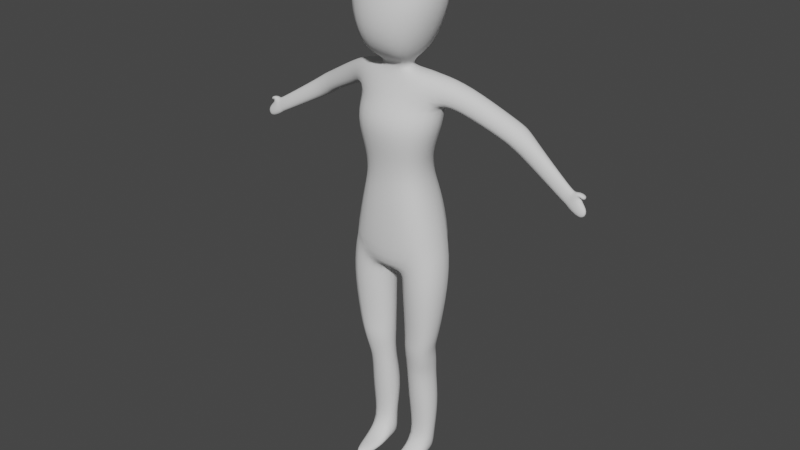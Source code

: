 # Source: playerbase.blend  (saved by Blender 2.80.75; exported with 4.5.12 LTS)
import bpy
from mathutils import Matrix  # noqa: F401  (used for matrix-valued properties, if any)

bpy.ops.wm.read_factory_settings(use_empty=True)
scene = bpy.context.scene
scene.name = 'Scene'

# ---- collections
col_collection = bpy.data.collections.new('Collection'); scene.collection.children.link(col_collection)

# ---- world
world_world = bpy.data.worlds.new('World'); scene.world = world_world
world_world.use_nodes = True; world_world.node_tree.nodes.clear()
_N = world_world.node_tree.nodes; _L = world_world.node_tree.links
n0 = _N.new('ShaderNodeOutputWorld'); n0.name = 'World Output'; n0.location = (300, 300)
n1 = _N.new('ShaderNodeBackground'); n1.name = 'Background'; n1.location = (10, 300)
n1.inputs[0].default_value = (0.05088, 0.05088, 0.05088, 1.0)
_L.new(n1.outputs[0], n0.inputs[0])
n0.is_active_output = True
world_world.color = (0.05088, 0.05088, 0.05088)
world_world.use_sun_shadow = False
world_world.sun_shadow_jitter_overblur = 0.0

# ---- meshes
me_cube_002 = bpy.data.meshes.new('Cube.002')
me_cube_002.from_pydata([(0.0, -0.1337, 0.9322), (0.0, -0.1307, 1.145), (0.0, 0.1124, 0.9522), (0.0, 0.1448, 1.132), (0.1977, -0.1047, 0.9782), (0.1612, -0.1021, 1.147), (0.1963, 0.09779, 0.9744), (0.1407, 0.09954, 1.145), (0.0, 0.09221, 0.9268), (0.0, -0.1103, 0.8461), (0.04758, 0.06226, 0.85), (0.02191, -0.1035, 0.825), (0.2081, -0.1266, 0.816), (0.2175, 0.0757, 0.8083), (0.01954, -0.09635, 0.8082), (0.03229, 0.05611, 0.7908), (0.1855, -0.1046, 0.5969), (0.1798, 0.04616, 0.5997), (0.02668, -0.07188, 0.5811), (0.03553, 0.04032, 0.5671), (0.1727, -0.0994, 0.5333), (0.1527, 0.04389, 0.5354), (0.0272, -0.0793, 0.5314), (0.03977, 0.0428, 0.5351), (0.1583, -0.08777, 0.4638), (0.1582, 0.06524, 0.472), (0.03035, -0.06043, 0.4618), (0.03991, 0.02663, 0.4654), (0.1424, -0.06414, 0.406), (0.151, 0.06673, 0.4018), (0.03714, -0.0562, 0.3937), (0.03431, 0.03208, 0.3867), (0.1627, -0.04695, 0.2404), (0.1541, 0.07424, 0.2625), (0.02682, -0.0431, 0.2433), (0.03175, 0.06431, 0.2692), (0.1448, -0.02399, 0.09556), (0.1408, 0.04706, 0.1049), (0.04697, -0.02483, 0.09563), (0.05226, 0.03838, 0.1201), (0.1355, -0.01634, 0.007007), (0.1336, 0.05289, 0.009009), (0.03816, -0.0174, 0.005042), (0.04194, 0.04348, 0.007612), (0.0404, -0.08207, 0.0419), (0.1395, -0.08123, 0.03693), (0.03985, -0.07354, 0.004759), (0.1382, -0.0715, 0.002218), (0.05707, -0.148, 0.03424), (0.1147, -0.1575, 0.03161), (0.04949, -0.1397, -0.002481), (0.1212, -0.1469, -0.002481), (0.07462, -0.1789, 0.01602), (0.1001, -0.1814, 0.01602), (0.07193, -0.176, 0.002988), (0.09737, -0.1785, 0.002988), (0.0, -0.1303, 1.224), (0.0, 0.09597, 1.245), (0.1117, 0.07066, 1.237), (0.1385, -0.09015, 1.233), (0.0, -0.1362, 1.315), (0.0, 0.09011, 1.336), (0.1115, 0.0648, 1.328), (0.1367, -0.09803, 1.313), (0.0, -0.1774, 1.449), (0.0, 0.07961, 1.46), (0.1673, 0.08551, 1.459), (0.183, -0.1136, 1.446), (0.0, -0.1445, 1.518), (0.0, 0.07468, 1.527), (0.1711, 0.06276, 1.527), (0.1591, -0.06037, 1.524), (0.0, -0.09894, 1.575), (0.0, 0.06405, 1.591), (0.1382, 0.05293, 1.637), (0.1569, -0.05413, 1.631), (0.0, -0.06646, 1.635), (0.0, 0.02376, 1.635), (0.0571, -0.001713, 1.635), (0.05518, -0.0665, 1.635), (0.0, -0.06646, 1.665), (0.0, 0.02376, 1.665), (0.0571, -0.001713, 1.665), (0.05518, -0.0665, 1.665), (0.2124, 0.06995, 1.522), (0.2196, -0.01376, 1.502), (0.2331, 0.08759, 1.602), (0.2622, -0.003999, 1.595), (0.3753, 0.1075, 1.431), (0.3929, 0.0299, 1.425), (0.4034, 0.13, 1.503), (0.4267, 0.04752, 1.501), (0.4126, 0.1166, 1.397), (0.4246, 0.03188, 1.407), (0.4484, 0.1387, 1.481), (0.4583, 0.04955, 1.483), (0.4623, 0.1042, 1.377), (0.4589, 0.04384, 1.383), (0.4939, 0.121, 1.443), (0.4967, 0.05178, 1.457), (0.6391, 0.05663, 1.284), (0.6347, 0.02573, 1.293), (0.6659, 0.06674, 1.336), (0.6624, 0.0347, 1.344), (0.6545, 0.05829, 1.276), (0.6501, 0.0274, 1.285), (0.6813, 0.06841, 1.328), (0.6778, 0.03637, 1.336), (0.6742, 0.05372, 1.261), (0.6699, 0.02283, 1.27), (0.701, 0.06384, 1.313), (0.6975, 0.0318, 1.321), (0.7228, 0.04624, 1.24), (0.7198, 0.02478, 1.247), (0.7415, 0.05326, 1.277), (0.739, 0.03101, 1.282), (0.6985, 0.06964, 1.331), (0.699, 0.03781, 1.341), (0.704, 0.06563, 1.313), (0.7046, 0.0338, 1.323), (0.7222, 0.06499, 1.324), (0.7251, 0.04148, 1.328), (0.7147, 0.06196, 1.307), (0.7176, 0.03846, 1.312), (0.0, -0.1336, 1.7), (0.0, 0.113, 1.7), (0.1074, 0.04336, 1.7), (0.1021, -0.1337, 1.7), (0.0, -0.2061, 1.79), (0.0, 0.1288, 1.795), (0.1451, 0.09207, 1.79), (0.1662, -0.1316, 1.798), (0.0, -0.1957, 1.933), (0.0, 0.1525, 1.943), (0.1726, 0.1167, 1.925), (0.1991, -0.1164, 1.939), (0.0, -0.1138, 2.042), (0.0, 0.08664, 2.042), (0.1146, 0.05633, 2.03), (0.1021, -0.1139, 2.042)], [], [(2, 3, 7, 6), (6, 7, 5, 4), (4, 5, 1, 0), (4, 0, 9, 11), (5, 7, 58, 59), (8, 10, 11, 9), (2, 6, 10, 8), (4, 11, 14, 12), (13, 17, 19, 15), (6, 4, 12, 13), (10, 6, 13, 15), (11, 10, 15, 14), (15, 19, 18, 14), (14, 18, 16, 12), (19, 17, 21, 23), (20, 22, 26, 24), (18, 19, 23, 22), (16, 18, 22, 20), (17, 16, 20, 21), (25, 24, 28, 29), (21, 20, 24, 25), (23, 21, 25, 27), (22, 23, 27, 26), (29, 28, 32, 33), (27, 25, 29, 31), (26, 27, 31, 30), (24, 26, 30, 28), (12, 16, 17, 13), (35, 33, 37, 39), (31, 29, 33, 35), (30, 31, 35, 34), (28, 30, 34, 32), (36, 38, 44, 45), (34, 35, 39, 38), (32, 34, 38, 36), (33, 32, 36, 37), (41, 40, 42, 43), (37, 36, 40, 41), (39, 37, 41, 43), (38, 39, 43, 42), (46, 47, 51, 50), (40, 36, 45, 47), (38, 42, 46, 44), (42, 40, 47, 46), (48, 50, 54, 52), (44, 46, 50, 48), (45, 44, 48, 49), (47, 45, 49, 51), (53, 52, 54, 55), (49, 48, 52, 53), (51, 49, 53, 55), (50, 51, 55, 54), (59, 58, 62, 63), (1, 5, 59, 56), (7, 3, 57, 58), (60, 63, 67, 64), (56, 59, 63, 60), (58, 57, 61, 62), (64, 67, 71, 68), (62, 61, 65, 66), (63, 62, 66, 67), (68, 71, 75, 72), (66, 65, 69, 70), (67, 66, 70, 71), (75, 74, 78, 79), (70, 69, 73, 74), (75, 71, 85, 87), (79, 78, 82, 83), (72, 75, 79, 76), (74, 73, 77, 78), (82, 81, 125, 126), (76, 79, 83, 80), (78, 77, 81, 82), (84, 86, 90, 88), (74, 75, 87, 86), (70, 74, 86, 84), (71, 70, 84, 85), (91, 89, 93, 95), (86, 87, 91, 90), (87, 85, 89, 91), (85, 84, 88, 89), (93, 92, 96, 97), (89, 88, 92, 93), (88, 90, 94, 92), (90, 91, 95, 94), (96, 98, 102, 100), (92, 94, 98, 96), (94, 95, 99, 98), (95, 93, 97, 99), (103, 101, 105, 107), (98, 99, 103, 102), (99, 97, 101, 103), (97, 96, 100, 101), (104, 106, 110, 108), (101, 100, 104, 105), (100, 102, 106, 104), (102, 103, 107, 106), (110, 111, 115, 114), (111, 110, 118, 119), (107, 105, 109, 111), (105, 104, 108, 109), (113, 112, 114, 115), (111, 109, 113, 115), (109, 108, 112, 113), (108, 110, 114, 112), (117, 119, 123, 121), (107, 111, 119, 117), (106, 107, 117, 116), (110, 106, 116, 118), (120, 121, 123, 122), (119, 118, 122, 123), (118, 116, 120, 122), (116, 117, 121, 120), (127, 126, 130, 131), (83, 82, 126, 127), (80, 83, 127, 124), (131, 130, 134, 135), (124, 127, 131, 128), (126, 125, 129, 130), (135, 134, 138, 139), (128, 131, 135, 132), (130, 129, 133, 134), (138, 137, 136, 139), (132, 135, 139, 136), (134, 133, 137, 138)])
me_cube_002.polygons.foreach_set('use_smooth', [True] * 125)
_uv = me_cube_002.uv_layers.new(name='UVMap')
_uv.uv.foreach_set('vector', [0.375, 0.25, 0.625, 0.25, 0.625, 0.5, 0.375, 0.5, 0.375, 0.5, 0.625, 0.5, 0.625, 0.75, 0.375, 0.75, 0.375, 0.75, 0.625, 0.75, 0.625, 1.0, 0.375, 1.0, 0.375, 0.75, 0.375, 1.0, 0.375, 1.0, 0.375, 0.75, 0.625, 0.75, 0.625, 0.5, 0.625, 0.5, 0.625, 0.75, 0.125, 0.5, 0.375, 0.5, 0.375, 0.75, 0.125, 0.75, 0.375, 0.25, 0.375, 0.5, 0.375, 0.5, 0.375, 0.25, 0.375, 0.75, 0.375, 0.75, 0.375, 0.75, 0.375, 0.75, 0.375, 0.5, 0.375, 0.5, 0.375, 0.5, 0.375, 0.5, 0.375, 0.5, 0.375, 0.75, 0.375, 0.75, 0.375, 0.5, 0.375, 0.5, 0.375, 0.5, 0.375, 0.5, 0.375, 0.5, 0.375, 0.75, 0.375, 0.5, 0.375, 0.5, 0.375, 0.75, 0.375, 0.5, 0.375, 0.5, 0.375, 0.75, 0.375, 0.75, 0.375, 0.75, 0.375, 0.75, 0.375, 0.75, 0.375, 0.75, 0.375, 0.5, 0.375, 0.5, 0.375, 0.5, 0.375, 0.5, 0.375, 0.75, 0.375, 0.75, 0.375, 0.75, 0.375, 0.75, 0.375, 0.75, 0.375, 0.5, 0.375, 0.5, 0.375, 0.75, 0.375, 0.75, 0.375, 0.75, 0.375, 0.75, 0.375, 0.75, 0.375, 0.5, 0.375, 0.75, 0.375, 0.75, 0.375, 0.5, 0.375, 0.5, 0.375, 0.75, 0.375, 0.75, 0.375, 0.5, 0.375, 0.5, 0.375, 0.75, 0.375, 0.75, 0.375, 0.5, 0.375, 0.5, 0.375, 0.5, 0.375, 0.5, 0.375, 0.5, 0.375, 0.75, 0.375, 0.5, 0.375, 0.5, 0.375, 0.75, 0.375, 0.5, 0.375, 0.75, 0.375, 0.75, 0.375, 0.5, 0.375, 0.5, 0.375, 0.5, 0.375, 0.5, 0.375, 0.5, 0.375, 0.75, 0.375, 0.5, 0.375, 0.5, 0.375, 0.75, 0.375, 0.75, 0.375, 0.75, 0.375, 0.75, 0.375, 0.75, 0.375, 0.75, 0.375, 0.75, 0.375, 0.5, 0.375, 0.5, 0.375, 0.5, 0.375, 0.5, 0.375, 0.5, 0.375, 0.5, 0.375, 0.5, 0.375, 0.5, 0.375, 0.5, 0.375, 0.5, 0.375, 0.75, 0.375, 0.5, 0.375, 0.5, 0.375, 0.75, 0.375, 0.75, 0.375, 0.75, 0.375, 0.75, 0.375, 0.75, 0.375, 0.75, 0.375, 0.75, 0.375, 0.75, 0.375, 0.75, 0.375, 0.75, 0.375, 0.5, 0.375, 0.5, 0.375, 0.75, 0.375, 0.75, 0.375, 0.75, 0.375, 0.75, 0.375, 0.75, 0.375, 0.5, 0.375, 0.75, 0.375, 0.75, 0.375, 0.5, 0.375, 0.5, 0.375, 0.75, 0.375, 0.75, 0.375, 0.5, 0.375, 0.5, 0.375, 0.75, 0.375, 0.75, 0.375, 0.5, 0.375, 0.5, 0.375, 0.5, 0.375, 0.5, 0.375, 0.5, 0.375, 0.75, 0.375, 0.5, 0.375, 0.5, 0.375, 0.75, 0.375, 0.75, 0.375, 0.75, 0.375, 0.75, 0.375, 0.75, 0.375, 0.75, 0.375, 0.75, 0.375, 0.75, 0.375, 0.75, 0.375, 0.75, 0.375, 0.75, 0.375, 0.75, 0.375, 0.75, 0.375, 0.75, 0.375, 0.75, 0.375, 0.75, 0.375, 0.75, 0.375, 0.75, 0.375, 0.75, 0.375, 0.75, 0.375, 0.75, 0.375, 0.75, 0.375, 0.75, 0.375, 0.75, 0.375, 0.75, 0.375, 0.75, 0.375, 0.75, 0.375, 0.75, 0.375, 0.75, 0.375, 0.75, 0.375, 0.75, 0.375, 0.75, 0.375, 0.75, 0.375, 0.75, 0.375, 0.75, 0.375, 0.75, 0.375, 0.75, 0.375, 0.75, 0.375, 0.75, 0.375, 0.75, 0.375, 0.75, 0.375, 0.75, 0.375, 0.75, 0.375, 0.75, 0.375, 0.75, 0.375, 0.75, 0.375, 0.75, 0.375, 0.75, 0.375, 0.75, 0.625, 0.75, 0.625, 0.5, 0.625, 0.5, 0.625, 0.75, 0.625, 1.0, 0.625, 0.75, 0.625, 0.75, 0.625, 1.0, 0.625, 0.5, 0.625, 0.25, 0.625, 0.25, 0.625, 0.5, 0.625, 1.0, 0.625, 0.75, 0.625, 0.75, 0.625, 1.0, 0.625, 1.0, 0.625, 0.75, 0.625, 0.75, 0.625, 1.0, 0.625, 0.5, 0.625, 0.25, 0.625, 0.25, 0.625, 0.5, 0.625, 1.0, 0.625, 0.75, 0.625, 0.75, 0.625, 1.0, 0.625, 0.5, 0.625, 0.25, 0.625, 0.25, 0.625, 0.5, 0.625, 0.75, 0.625, 0.5, 0.625, 0.5, 0.625, 0.75, 0.625, 1.0, 0.625, 0.75, 0.625, 0.75, 0.625, 1.0, 0.625, 0.5, 0.625, 0.25, 0.625, 0.25, 0.625, 0.5, 0.625, 0.75, 0.625, 0.5, 0.625, 0.5, 0.625, 0.75, 0.625, 0.75, 0.625, 0.5, 0.625, 0.5, 0.625, 0.75, 0.625, 0.5, 0.625, 0.25, 0.625, 0.25, 0.625, 0.5, 0.625, 0.75, 0.625, 0.75, 0.625, 0.75, 0.625, 0.75, 0.625, 0.75, 0.625, 0.5, 0.625, 0.5, 0.625, 0.75, 0.625, 1.0, 0.625, 0.75, 0.625, 0.75, 0.625, 1.0, 0.625, 0.5, 0.625, 0.25, 0.625, 0.25, 0.625, 0.5, 0.625, 0.5, 0.625, 0.25, 0.625, 0.25, 0.625, 0.5, 0.625, 1.0, 0.625, 0.75, 0.625, 0.75, 0.625, 1.0, 0.625, 0.5, 0.625, 0.25, 0.625, 0.25, 0.625, 0.5, 0.625, 0.5, 0.625, 0.5, 0.625, 0.5, 0.625, 0.5, 0.625, 0.5, 0.625, 0.75, 0.625, 0.75, 0.625, 0.5, 0.625, 0.5, 0.625, 0.5, 0.625, 0.5, 0.625, 0.5, 0.625, 0.75, 0.625, 0.5, 0.625, 0.5, 0.625, 0.75, 0.625, 0.75, 0.625, 0.75, 0.625, 0.75, 0.625, 0.75, 0.625, 0.5, 0.625, 0.75, 0.625, 0.75, 0.625, 0.5, 0.625, 0.75, 0.625, 0.75, 0.625, 0.75, 0.625, 0.75, 0.625, 0.75, 0.625, 0.5, 0.625, 0.5, 0.625, 0.75, 0.625, 0.75, 0.625, 0.5, 0.625, 0.5, 0.625, 0.75, 0.625, 0.75, 0.625, 0.5, 0.625, 0.5, 0.625, 0.75, 0.625, 0.5, 0.625, 0.5, 0.625, 0.5, 0.625, 0.5, 0.625, 0.5, 0.625, 0.75, 0.625, 0.75, 0.625, 0.5, 0.625, 0.5, 0.625, 0.5, 0.625, 0.5, 0.625, 0.5, 0.625, 0.5, 0.625, 0.5, 0.625, 0.5, 0.625, 0.5, 0.625, 0.5, 0.625, 0.75, 0.625, 0.75, 0.625, 0.5, 0.625, 0.75, 0.625, 0.75, 0.625, 0.75, 0.625, 0.75, 0.625, 0.75, 0.625, 0.75, 0.625, 0.75, 0.625, 0.75, 0.625, 0.5, 0.625, 0.75, 0.625, 0.75, 0.625, 0.5, 0.625, 0.75, 0.625, 0.75, 0.625, 0.75, 0.625, 0.75, 0.625, 0.75, 0.625, 0.5, 0.625, 0.5, 0.625, 0.75, 0.625, 0.5, 0.625, 0.5, 0.625, 0.5, 0.625, 0.5, 0.625, 0.75, 0.625, 0.5, 0.625, 0.5, 0.625, 0.75, 0.625, 0.5, 0.625, 0.5, 0.625, 0.5, 0.625, 0.5, 0.625, 0.5, 0.625, 0.75, 0.625, 0.75, 0.625, 0.5, 0.625, 0.5, 0.625, 0.75, 0.625, 0.75, 0.625, 0.5, 0.625, 0.75, 0.625, 0.5, 0.625, 0.5, 0.625, 0.75, 0.625, 0.75, 0.625, 0.75, 0.625, 0.75, 0.625, 0.75, 0.625, 0.75, 0.625, 0.5, 0.625, 0.5, 0.625, 0.75, 0.625, 0.75, 0.625, 0.5, 0.625, 0.5, 0.625, 0.75, 0.625, 0.75, 0.625, 0.75, 0.625, 0.75, 0.625, 0.75, 0.625, 0.75, 0.625, 0.5, 0.625, 0.5, 0.625, 0.75, 0.625, 0.5, 0.625, 0.5, 0.625, 0.5, 0.625, 0.5, 0.625, 0.75, 0.625, 0.75, 0.625, 0.75, 0.625, 0.75, 0.625, 0.75, 0.625, 0.75, 0.625, 0.75, 0.625, 0.75, 0.625, 0.5, 0.625, 0.75, 0.625, 0.75, 0.625, 0.5, 0.625, 0.5, 0.625, 0.5, 0.625, 0.5, 0.625, 0.5, 0.625, 0.5, 0.625, 0.75, 0.625, 0.75, 0.625, 0.5, 0.625, 0.75, 0.625, 0.5, 0.625, 0.5, 0.625, 0.75, 0.625, 0.5, 0.625, 0.5, 0.625, 0.5, 0.625, 0.5, 0.625, 0.5, 0.625, 0.75, 0.625, 0.75, 0.625, 0.5, 0.625, 0.75, 0.625, 0.5, 0.625, 0.5, 0.625, 0.75, 0.625, 0.75, 0.625, 0.5, 0.625, 0.5, 0.625, 0.75, 0.625, 1.0, 0.625, 0.75, 0.625, 0.75, 0.625, 1.0, 0.625, 0.75, 0.625, 0.5, 0.625, 0.5, 0.625, 0.75, 0.625, 1.0, 0.625, 0.75, 0.625, 0.75, 0.625, 1.0, 0.625, 0.5, 0.625, 0.25, 0.625, 0.25, 0.625, 0.5, 0.625, 0.75, 0.625, 0.5, 0.625, 0.5, 0.625, 0.75, 0.625, 1.0, 0.625, 0.75, 0.625, 0.75, 0.625, 1.0, 0.625, 0.5, 0.625, 0.25, 0.625, 0.25, 0.625, 0.5, 0.625, 0.5, 0.875, 0.5, 0.875, 0.75, 0.625, 0.75, 0.625, 1.0, 0.625, 0.75, 0.625, 0.75, 0.625, 1.0, 0.625, 0.5, 0.625, 0.25, 0.625, 0.25, 0.625, 0.5])
me_cube_002.use_remesh_preserve_volume = False
me_cube_002.use_remesh_preserve_attributes = False
me_cube_002.use_mirror_vertex_groups = False
me_cube_002.update()
arm_metarig = bpy.data.armatures.new('metarig')  # bones are not reproduced

# ---- objects
ob_metarig = bpy.data.objects.new('metarig', arm_metarig)
ob_cube = bpy.data.objects.new('Cube', me_cube_002)

# ---- transforms, parenting, visibility, modifiers, constraints
ob_metarig.location = (0.0, 0.0, 0.0)
ob_metarig.lineart.crease_threshold = 0.0
ob_cube.parent = ob_metarig
ob_cube.location = (0.0, 0.0, 0.0)
ob_cube.lineart.crease_threshold = 0.0
_vg = ob_cube.vertex_groups.new(name='spine')
for _i, _w in zip([0, 1, 2, 3, 5, 7, 8, 9, 10, 56, 57, 58, 59, 60], [0.07928, 0.4692, 0.3214, 0.5823, 0.004214, 0.06418, 0.2757, 0.0181, 0.0305, 0.1914, 0.09937, 0.008568, 0.006338, 0.0591]): _vg.add([_i], _w, 'REPLACE')
_vg = ob_cube.vertex_groups.new(name='spine.001')
for _i, _w in zip([1, 3, 7, 56, 57, 58, 59, 60, 61, 62, 63, 64], [0.1043, 0.1293, 0.09619, 0.3042, 0.6271, 0.5362, 0.07355, 0.09739, 0.1472, 0.1165, 0.0395, 0.003253]): _vg.add([_i], _w, 'REPLACE')
_vg = ob_cube.vertex_groups.new(name='spine.002')
for _i, _w in zip([1, 3, 7, 56, 57, 58, 59, 60, 61, 62, 63, 64, 65, 66, 67, 68, 69, 73], [0.06773, 0.02374, 0.007282, 0.1903, 0.1776, 0.1555, 0.1416, 0.5107, 0.7373, 0.6521, 0.5079, 0.142, 0.7176, 0.05121, 0.02755, 0.06411, 0.1839, 0.03421]): _vg.add([_i], _w, 'REPLACE')
_vg = ob_cube.vertex_groups.new(name='spine.003')
for _i, _w in zip([60, 61, 64, 65, 68, 69, 70, 72, 73, 77, 78, 81, 82], [0.009333, 0.01535, 0.1131, 0.1916, 0.2347, 0.7421, 0.00682, 0.09171, 0.8903, 0.9379, 0.1348, 0.06706, 0.0314]): _vg.add([_i], _w, 'REPLACE')
_vg = ob_cube.vertex_groups.new(name='spine.004')
for _i, _w in zip([72, 76, 77, 78, 79, 80, 81, 82, 83, 124, 125, 126, 127, 128, 129, 130, 131, 132, 133, 134], [0.0233, 0.1984, 0.02773, 0.1276, 0.07047, 0.4679, 0.8922, 0.6056, 0.4856, 0.1715, 0.3103, 0.2025, 0.1706, 0.06722, 0.1149, 0.07124, 0.05712, 0.002036, 0.01884, 0.002626]): _vg.add([_i], _w, 'REPLACE')
_vg = ob_cube.vertex_groups.new(name='spine.005')
for _i, _w in zip([76, 80, 82, 83, 124, 125, 126, 127, 128, 129, 130, 131, 132, 133, 134], [0.04414, 0.1142, 0.08738, 0.06809, 0.3895, 0.3499, 0.4543, 0.1442, 0.1394, 0.145, 0.1462, 0.0587, 0.05162, 0.04279, 0.04936]): _vg.add([_i], _w, 'REPLACE')
_vg = ob_cube.vertex_groups.new(name='spine.006')
for _i, _w in zip([76, 80, 82, 83, 124, 125, 126, 127, 128, 129, 130, 131, 132, 133, 134, 135, 136, 137, 138, 139], [0.02906, 0.09119, 0.06463, 0.1356, 0.323, 0.3056, 0.2665, 0.5799, 0.749, 0.7238, 0.7595, 0.851, 0.9056, 0.9134, 0.916, 0.9464, 0.9759, 0.9676, 0.9695, 0.9758]): _vg.add([_i], _w, 'REPLACE')
_vg = ob_cube.vertex_groups.new(name='shoulder.L')
for _i, _w in zip([64, 67, 68, 70, 71, 72, 73, 74, 75, 76, 78, 79, 80, 82, 83, 85, 86, 87, 124, 126, 127, 128, 131], [0.0647, 0.05973, 0.1401, 0.1118, 0.5518, 0.2318, 0.03078, 0.8761, 0.91, 0.5589, 0.6884, 0.8322, 0.2645, 0.1944, 0.2753, 0.07173, 0.04397, 0.0335, 0.09583, 0.06089, 0.0924, 0.02385, 0.007562]): _vg.add([_i], _w, 'REPLACE')
_vg = ob_cube.vertex_groups.new(name='upper_arm.L')
for _i, _w in zip([66, 69, 70, 71, 74, 75, 84, 85, 86, 87, 88, 89, 90, 91, 92, 93, 94, 95, 96, 97, 98, 99], [0.07954, 0.006011, 0.6625, 0.1898, 0.07949, 0.05846, 0.9529, 0.8869, 0.9427, 0.9528, 0.9349, 0.8802, 0.9449, 0.9652, 0.4952, 0.353, 0.529, 0.775, 0.05069, 0.05404, 0.04718, 0.07484]): _vg.add([_i], _w, 'REPLACE')
_vg = ob_cube.vertex_groups.new(name='forearm.L')
for _i, _w in zip([88, 89, 90, 91, 92, 93, 94, 95, 96, 97, 98, 99, 100, 101, 102, 103, 104, 105, 106, 107, 108, 109, 110, 111, 116, 117, 118, 119, 120, 121, 122, 123], [0.06349, 0.1159, 0.05331, 0.01687, 0.5043, 0.6451, 0.4707, 0.2244, 0.9474, 0.9435, 0.9505, 0.924, 0.9174, 0.9194, 0.9295, 0.9364, 0.2698, 0.3214, 0.4011, 0.5378, 0.05133, 0.06838, 0.1278, 0.1729, 0.2272, 0.2517, 0.1395, 0.1734, 0.1814, 0.191, 0.1558, 0.165]): _vg.add([_i], _w, 'REPLACE')
_vg = ob_cube.vertex_groups.new(name='hand.L')
for _i, _w in zip([100, 101, 102, 103, 104, 105, 106, 107, 108, 109, 110, 111, 112, 113, 114, 115, 116, 117, 118, 119, 120, 121, 122, 123], [0.08212, 0.07975, 0.06977, 0.06234, 0.73, 0.6784, 0.5986, 0.4619, 0.9486, 0.9316, 0.8721, 0.827, 0.9968, 0.9948, 0.9843, 0.9801, 0.7726, 0.7482, 0.8604, 0.8265, 0.8185, 0.8088, 0.8441, 0.8349]): _vg.add([_i], _w, 'REPLACE')
_vg = ob_cube.vertex_groups.new(name='shoulder.R')
for _i, _w in zip([60, 64, 68, 72, 76, 79, 80], [0.01335, 0.1217, 0.2526, 0.4898, 0.1038, 0.0252, 0.0288]): _vg.add([_i], _w, 'REPLACE')
_vg = ob_cube.vertex_groups.new(name='upper_arm.R')
_vg = ob_cube.vertex_groups.new(name='forearm.R')
_vg = ob_cube.vertex_groups.new(name='hand.R')
_vg = ob_cube.vertex_groups.new(name='breast.L')
for _i, _w in zip([58, 59, 60, 61, 62, 63, 64, 65, 66, 67, 68, 70, 71, 72, 85], [0.009582, 0.03878, 0.05097, 0.01025, 0.1291, 0.1787, 0.1157, 0.04885, 0.8339, 0.8436, 0.07141, 0.1744, 0.1919, 0.005491, 0.005257]): _vg.add([_i], _w, 'REPLACE')
_vg = ob_cube.vertex_groups.new(name='breast.R')
for _i, _w in zip([56, 60, 64, 68, 72], [0.01173, 0.09034, 0.3474, 0.1546, 0.05939]): _vg.add([_i], _w, 'REPLACE')
_vg = ob_cube.vertex_groups.new(name='pelvis.L')
for _i, _w in zip([0, 1, 2, 3, 4, 5, 6, 7, 8, 10, 56, 58, 59, 60, 62, 63], [0.04739, 0.184, 0.3039, 0.0602, 0.1055, 0.837, 0.01573, 0.06759, 0.2659, 0.02814, 0.1661, 0.07769, 0.6563, 0.08374, 0.01666, 0.1883]): _vg.add([_i], _w, 'REPLACE')
_vg = ob_cube.vertex_groups.new(name='pelvis.R')
for _i, _w in zip([2, 3, 8, 10], [0.3029, 0.04528, 0.265, 0.02595]): _vg.add([_i], _w, 'REPLACE')
_vg = ob_cube.vertex_groups.new(name='thigh.L')
for _i, _w in zip([0, 1, 2, 3, 4, 5, 6, 7, 8, 9, 10, 11, 12, 13, 14, 15, 16, 17, 18, 19, 20, 21, 22, 23, 24, 25, 26, 27, 56, 57, 58, 59, 62], [0.468, 0.08868, 0.06473, 0.1386, 0.8401, 0.08631, 0.9074, 0.7268, 0.1873, 0.7861, 0.8757, 0.8924, 0.9563, 0.9644, 0.9291, 0.9633, 0.8713, 0.8441, 0.8959, 0.8059, 0.5098, 0.2403, 0.5238, 0.3763, 0.1277, 0.07535, 0.1053, 0.07192, 0.03149, 0.03861, 0.1606, 0.02285, 0.01281]): _vg.add([_i], _w, 'REPLACE')
_vg = ob_cube.vertex_groups.new(name='shin.L')
for _i, _w in zip([16, 17, 18, 19, 20, 21, 22, 23, 24, 25, 26, 27, 28, 29, 30, 31, 32, 33, 34, 35, 36, 37, 38, 39], [0.1253, 0.1536, 0.1014, 0.1927, 0.4894, 0.7591, 0.4755, 0.623, 0.8716, 0.9242, 0.8941, 0.9277, 0.9805, 0.9833, 0.9826, 0.9882, 0.9494, 0.995, 0.9596, 0.9888, 0.1263, 0.8583, 0.128, 0.8897]): _vg.add([_i], _w, 'REPLACE')
_vg = ob_cube.vertex_groups.new(name='foot.L')
for _i, _w in zip([32, 34, 36, 37, 38, 39, 40, 41, 42, 43, 44, 45, 46, 47, 48, 49, 50, 51, 52, 54], [0.04696, 0.02481, 0.8591, 0.09507, 0.8432, 0.08046, 0.8202, 0.009959, 0.7382, 0.02204, 0.8456, 0.9175, 0.834, 0.8986, 0.1164, 0.01559, 0.1493, 0.05932, 0.005294, 0.02034]): _vg.add([_i], _w, 'REPLACE')
_vg = ob_cube.vertex_groups.new(name='toe.L')
for _i, _w in zip([42, 44, 45, 46, 47, 48, 49, 50, 51, 52, 53, 54, 55], [0.006607, 0.1231, 0.06621, 0.1193, 0.07688, 0.8791, 0.9666, 0.8432, 0.9389, 0.9712, 0.9896, 0.9632, 0.9882]): _vg.add([_i], _w, 'REPLACE')
_vg = ob_cube.vertex_groups.new(name='heel.02.L')
for _i, _w in zip([37, 39, 40, 41, 42, 43, 46], [0.04213, 0.007965, 0.1527, 0.9501, 0.2184, 0.9494, 0.03562]): _vg.add([_i], _w, 'REPLACE')
_vg = ob_cube.vertex_groups.new(name='thigh.R')
for _i, _w in zip([0, 1, 4, 9, 11, 14], [0.3648, 0.05521, 0.00772, 0.1324, 0.06611, 0.03295]): _vg.add([_i], _w, 'REPLACE')
_vg = ob_cube.vertex_groups.new(name='shin.R')
_vg = ob_cube.vertex_groups.new(name='foot.R')
_vg = ob_cube.vertex_groups.new(name='toe.R')
_vg = ob_cube.vertex_groups.new(name='heel.02.R')
_m = ob_cube.modifiers.new('Mirror', 'MIRROR')
_m.use_clip = True
_m = ob_cube.modifiers.new('Subdivision', 'SUBSURF')
_m.uv_smooth = 'PRESERVE_CORNERS'
_m.show_only_control_edges = False
_m = ob_cube.modifiers.new('Armature', 'ARMATURE')
_m.object = ob_metarig

# ---- collection membership
col_collection.objects.link(ob_metarig)
col_collection.objects.link(ob_cube)

# ---- scene / render settings (as saved in the file)
scene.frame_start = 1; scene.frame_end = 250; scene.frame_set(1)
scene.render.engine = 'BLENDER_EEVEE_NEXT'
scene.cycles.use_denoising = False
scene.cycles.samples = 128
scene.cycles.sampling_pattern = 'TABULATED_SOBOL'
scene.cycles.use_adaptive_sampling = False
scene.cycles.use_light_tree = False
scene.view_settings.view_transform = 'Filmic'
bpy.context.view_layer.update()

# ---- added for rendering (the .blend has no active camera and no usable light): camera, sun
cam_auto = bpy.data.cameras.new('AutoCamera')
cam_auto.lens = 50.0
cam_auto.sensor_width = 36.0
cam_auto.clip_end = 1000.0
ob_auto_camera = bpy.data.objects.new('AutoCamera', cam_auto)
scene.collection.objects.link(ob_auto_camera)
ob_auto_camera.location = (2.33227, -2.82351, 2.88391)
ob_auto_camera.rotation_euler = (1.09748, -7.21219e-08, 0.694738)
scene.camera = ob_auto_camera
light_auto_sun = bpy.data.lights.new('AutoSun', 'SUN')
light_auto_sun.energy = 3.0
light_auto_sun.angle = 0.0523599
ob_auto_sun = bpy.data.objects.new('AutoSun', light_auto_sun)
scene.collection.objects.link(ob_auto_sun)
ob_auto_sun.rotation_euler = (0.872665, 0.174533, 0.523599)
bpy.context.view_layer.update()
